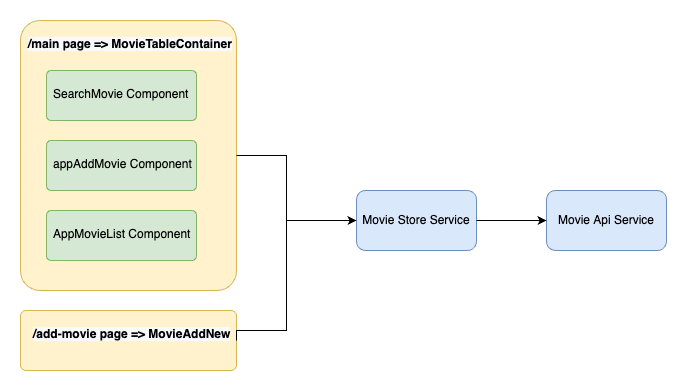

The diagram above was exported from draw.io. Its source (the exported page's mxGraphModel, read from the mxfile embedded in the PNG):
<mxGraphModel dx="842" dy="744" grid="1" gridSize="10" guides="1" tooltips="1" connect="1" arrows="1" fold="1" page="1" pageScale="1" pageWidth="827" pageHeight="1169" math="0" shadow="0">
  <root>
    <mxCell id="0" />
    <mxCell id="1" parent="0" />
    <mxCell id="HW4UP2n53OKMNuN9xc_E-1" value="" style="rounded=1;whiteSpace=wrap;html=1;align=left;arcSize=9;fillColor=#fff2cc;strokeColor=#d6b656;" vertex="1" parent="1">
      <mxGeometry x="64" y="180" width="216" height="270" as="geometry" />
    </mxCell>
    <mxCell id="HW4UP2n53OKMNuN9xc_E-4" value="" style="edgeStyle=orthogonalEdgeStyle;rounded=0;orthogonalLoop=1;jettySize=auto;html=1;entryX=0;entryY=0.5;entryDx=0;entryDy=0;exitX=1;exitY=0.5;exitDx=0;exitDy=0;" edge="1" parent="1" source="HW4UP2n53OKMNuN9xc_E-1" target="HW4UP2n53OKMNuN9xc_E-2">
      <mxGeometry relative="1" as="geometry">
        <mxPoint x="373" y="250" as="sourcePoint" />
        <mxPoint x="440" y="180" as="targetPoint" />
        <Array as="points">
          <mxPoint x="330" y="315" />
          <mxPoint x="330" y="380" />
        </Array>
      </mxGeometry>
    </mxCell>
    <mxCell id="HW4UP2n53OKMNuN9xc_E-2" value="Movie Store Service" style="rounded=1;whiteSpace=wrap;html=1;fillColor=#dae8fc;strokeColor=#6c8ebf;" vertex="1" parent="1">
      <mxGeometry x="400" y="350" width="120" height="60" as="geometry" />
    </mxCell>
    <mxCell id="HW4UP2n53OKMNuN9xc_E-5" value="Movie Api Service" style="rounded=1;whiteSpace=wrap;html=1;fillColor=#dae8fc;strokeColor=#6c8ebf;" vertex="1" parent="1">
      <mxGeometry x="590" y="350" width="120" height="60" as="geometry" />
    </mxCell>
    <mxCell id="HW4UP2n53OKMNuN9xc_E-6" value="" style="edgeStyle=orthogonalEdgeStyle;rounded=0;orthogonalLoop=1;jettySize=auto;html=1;entryX=0;entryY=0.5;entryDx=0;entryDy=0;exitX=1;exitY=0.5;exitDx=0;exitDy=0;" edge="1" parent="1" source="HW4UP2n53OKMNuN9xc_E-2" target="HW4UP2n53OKMNuN9xc_E-5">
      <mxGeometry relative="1" as="geometry">
        <mxPoint x="493" y="420" as="sourcePoint" />
        <mxPoint x="600" y="420" as="targetPoint" />
        <Array as="points">
          <mxPoint x="540" y="380" />
          <mxPoint x="540" y="380" />
        </Array>
      </mxGeometry>
    </mxCell>
    <mxCell id="HW4UP2n53OKMNuN9xc_E-7" value="" style="rounded=1;whiteSpace=wrap;html=1;align=left;arcSize=9;fillColor=#d5e8d4;strokeColor=#82b366;" vertex="1" parent="1">
      <mxGeometry x="90" y="230" width="150" height="50" as="geometry" />
    </mxCell>
    <mxCell id="HW4UP2n53OKMNuN9xc_E-8" value="&lt;span style=&quot;color: rgb(0, 0, 0); font-family: Helvetica; font-size: 12px; font-style: normal; font-variant-ligatures: normal; font-variant-caps: normal; letter-spacing: normal; orphans: 2; text-align: center; text-indent: 0px; text-transform: none; widows: 2; word-spacing: 0px; -webkit-text-stroke-width: 0px; background-color: rgb(248, 249, 250); text-decoration-thickness: initial; text-decoration-style: initial; text-decoration-color: initial; float: none; display: inline !important;&quot;&gt;&lt;b&gt;/main page =&amp;gt; MovieTableContainer&lt;/b&gt;&lt;/span&gt;" style="text;whiteSpace=wrap;html=1;" vertex="1" parent="1">
      <mxGeometry x="70" y="190" width="220" height="40" as="geometry" />
    </mxCell>
    <mxCell id="HW4UP2n53OKMNuN9xc_E-9" value="&lt;span style=&quot;color: rgb(0, 0, 0); font-family: Helvetica; font-size: 12px; font-style: normal; font-variant-ligatures: normal; font-variant-caps: normal; font-weight: 400; letter-spacing: normal; orphans: 2; text-align: center; text-indent: 0px; text-transform: none; widows: 2; word-spacing: 0px; -webkit-text-stroke-width: 0px; text-decoration-thickness: initial; text-decoration-style: initial; text-decoration-color: initial; float: none; display: inline !important;&quot;&gt;SearchMovie Component&lt;/span&gt;" style="text;whiteSpace=wrap;html=1;" vertex="1" parent="1">
      <mxGeometry x="95" y="240" width="145" height="30" as="geometry" />
    </mxCell>
    <mxCell id="HW4UP2n53OKMNuN9xc_E-11" value="" style="rounded=1;whiteSpace=wrap;html=1;align=left;arcSize=9;fillColor=#d5e8d4;strokeColor=#82b366;" vertex="1" parent="1">
      <mxGeometry x="90" y="300" width="150" height="50" as="geometry" />
    </mxCell>
    <mxCell id="HW4UP2n53OKMNuN9xc_E-12" value="&lt;span style=&quot;color: rgb(0, 0, 0); font-family: Helvetica; font-size: 12px; font-style: normal; font-variant-ligatures: normal; font-variant-caps: normal; font-weight: 400; letter-spacing: normal; orphans: 2; text-align: center; text-indent: 0px; text-transform: none; widows: 2; word-spacing: 0px; -webkit-text-stroke-width: 0px; text-decoration-thickness: initial; text-decoration-style: initial; text-decoration-color: initial; float: none; display: inline !important;&quot;&gt;appAddMovie Component&lt;/span&gt;" style="text;whiteSpace=wrap;html=1;" vertex="1" parent="1">
      <mxGeometry x="95" y="310" width="180" height="40" as="geometry" />
    </mxCell>
    <mxCell id="HW4UP2n53OKMNuN9xc_E-13" value="" style="rounded=1;whiteSpace=wrap;html=1;align=left;arcSize=9;fillColor=#d5e8d4;strokeColor=#82b366;" vertex="1" parent="1">
      <mxGeometry x="90" y="370" width="150" height="50" as="geometry" />
    </mxCell>
    <mxCell id="HW4UP2n53OKMNuN9xc_E-14" value="&lt;div style=&quot;text-align: center;&quot;&gt;&lt;span style=&quot;background-color: initial;&quot;&gt;AppMovieList Component&lt;/span&gt;&lt;/div&gt;" style="text;whiteSpace=wrap;html=1;" vertex="1" parent="1">
      <mxGeometry x="95" y="380" width="180" height="40" as="geometry" />
    </mxCell>
    <mxCell id="HW4UP2n53OKMNuN9xc_E-17" value="" style="rounded=1;whiteSpace=wrap;html=1;align=left;arcSize=9;fillColor=#fff2cc;strokeColor=#d6b656;" vertex="1" parent="1">
      <mxGeometry x="64" y="470" width="216" height="60" as="geometry" />
    </mxCell>
    <mxCell id="HW4UP2n53OKMNuN9xc_E-18" value="&lt;span style=&quot;color: rgb(0, 0, 0); font-family: Helvetica; font-size: 12px; font-style: normal; font-variant-ligatures: normal; font-variant-caps: normal; letter-spacing: normal; orphans: 2; text-align: center; text-indent: 0px; text-transform: none; widows: 2; word-spacing: 0px; -webkit-text-stroke-width: 0px; background-color: rgb(248, 249, 250); text-decoration-thickness: initial; text-decoration-style: initial; text-decoration-color: initial; float: none; display: inline !important;&quot;&gt;&lt;b&gt;/add-movie page =&amp;gt; MovieAddNew&lt;/b&gt;&lt;/span&gt;" style="text;whiteSpace=wrap;html=1;" vertex="1" parent="1">
      <mxGeometry x="75" y="480" width="205" height="40" as="geometry" />
    </mxCell>
    <mxCell id="HW4UP2n53OKMNuN9xc_E-19" value="" style="edgeStyle=orthogonalEdgeStyle;rounded=0;orthogonalLoop=1;jettySize=auto;html=1;exitX=1;exitY=0.5;exitDx=0;exitDy=0;entryX=0;entryY=0.5;entryDx=0;entryDy=0;" edge="1" parent="1" source="HW4UP2n53OKMNuN9xc_E-18" target="HW4UP2n53OKMNuN9xc_E-2">
      <mxGeometry relative="1" as="geometry">
        <mxPoint x="330" y="540" as="sourcePoint" />
        <mxPoint x="450" y="370" as="targetPoint" />
        <Array as="points">
          <mxPoint x="280" y="490" />
          <mxPoint x="330" y="490" />
          <mxPoint x="330" y="380" />
        </Array>
      </mxGeometry>
    </mxCell>
  </root>
</mxGraphModel>